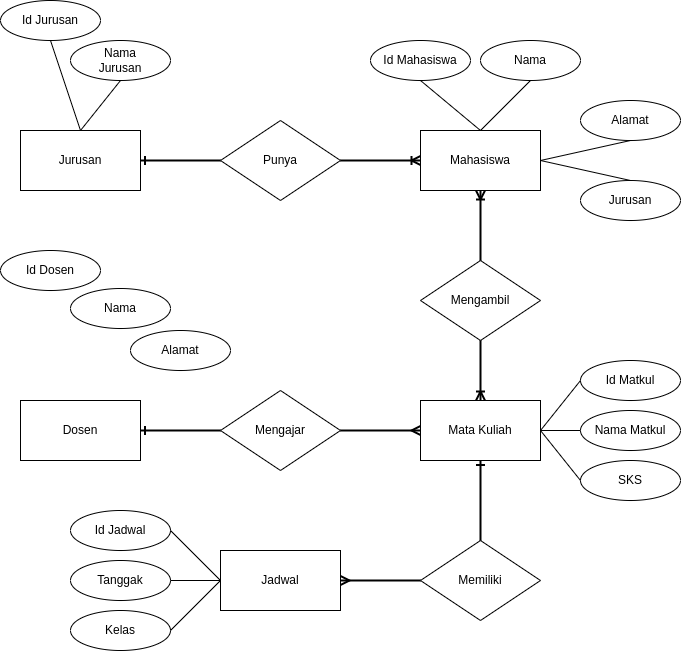

The diagram above was exported from draw.io. Its source (the exported page's mxGraphModel, read from the mxfile embedded in the PNG):
<mxGraphModel dx="2844" dy="1506" grid="1" gridSize="10" guides="1" tooltips="1" connect="1" arrows="1" fold="1" page="1" pageScale="1" pageWidth="850" pageHeight="1100" background="#FFFFFF" math="0" shadow="0">
  <root>
    <mxCell id="0" />
    <mxCell id="1" parent="0" />
    <mxCell id="ZIUGLliUnOg5jYDMv7Ld-3" value="Jurusan" style="rounded=0;whiteSpace=wrap;html=1;" vertex="1" parent="1">
      <mxGeometry x="105" y="355" width="120" height="60" as="geometry" />
    </mxCell>
    <mxCell id="ZIUGLliUnOg5jYDMv7Ld-7" value="Mahasiswa" style="rounded=0;whiteSpace=wrap;html=1;" vertex="1" parent="1">
      <mxGeometry x="505" y="355" width="120" height="60" as="geometry" />
    </mxCell>
    <mxCell id="ZIUGLliUnOg5jYDMv7Ld-8" value="Punya" style="rhombus;whiteSpace=wrap;html=1;" vertex="1" parent="1">
      <mxGeometry x="305" y="345" width="120" height="80" as="geometry" />
    </mxCell>
    <mxCell id="ZIUGLliUnOg5jYDMv7Ld-9" value="Mata Kuliah" style="rounded=0;whiteSpace=wrap;html=1;" vertex="1" parent="1">
      <mxGeometry x="505" y="625" width="120" height="60" as="geometry" />
    </mxCell>
    <mxCell id="ZIUGLliUnOg5jYDMv7Ld-10" value="Mengambil" style="rhombus;whiteSpace=wrap;html=1;" vertex="1" parent="1">
      <mxGeometry x="505" y="485" width="120" height="80" as="geometry" />
    </mxCell>
    <mxCell id="ZIUGLliUnOg5jYDMv7Ld-11" value="Dosen" style="rounded=0;whiteSpace=wrap;html=1;" vertex="1" parent="1">
      <mxGeometry x="105" y="625" width="120" height="60" as="geometry" />
    </mxCell>
    <mxCell id="ZIUGLliUnOg5jYDMv7Ld-12" value="Mengajar" style="rhombus;whiteSpace=wrap;html=1;" vertex="1" parent="1">
      <mxGeometry x="305" y="615" width="120" height="80" as="geometry" />
    </mxCell>
    <mxCell id="ZIUGLliUnOg5jYDMv7Ld-13" value="Memiliki" style="rhombus;whiteSpace=wrap;html=1;" vertex="1" parent="1">
      <mxGeometry x="505" y="765" width="120" height="80" as="geometry" />
    </mxCell>
    <mxCell id="ZIUGLliUnOg5jYDMv7Ld-14" value="Jadwal" style="rounded=0;whiteSpace=wrap;html=1;" vertex="1" parent="1">
      <mxGeometry x="305" y="775" width="120" height="60" as="geometry" />
    </mxCell>
    <mxCell id="ZIUGLliUnOg5jYDMv7Ld-16" value="" style="edgeStyle=entityRelationEdgeStyle;fontSize=12;html=1;endArrow=ERone;endFill=1;rounded=0;exitX=0;exitY=0.5;exitDx=0;exitDy=0;strokeWidth=2;entryX=1;entryY=0.5;entryDx=0;entryDy=0;" edge="1" parent="1" source="ZIUGLliUnOg5jYDMv7Ld-8" target="ZIUGLliUnOg5jYDMv7Ld-3">
      <mxGeometry width="100" height="100" relative="1" as="geometry">
        <mxPoint x="405" y="485" as="sourcePoint" />
        <mxPoint x="505" y="385" as="targetPoint" />
      </mxGeometry>
    </mxCell>
    <mxCell id="ZIUGLliUnOg5jYDMv7Ld-21" value="" style="edgeStyle=entityRelationEdgeStyle;fontSize=12;html=1;endArrow=ERoneToMany;rounded=0;strokeWidth=2;entryX=0;entryY=0.5;entryDx=0;entryDy=0;" edge="1" parent="1" source="ZIUGLliUnOg5jYDMv7Ld-8" target="ZIUGLliUnOg5jYDMv7Ld-7">
      <mxGeometry width="100" height="100" relative="1" as="geometry">
        <mxPoint x="545" y="585" as="sourcePoint" />
        <mxPoint x="645" y="485" as="targetPoint" />
      </mxGeometry>
    </mxCell>
    <mxCell id="ZIUGLliUnOg5jYDMv7Ld-22" value="" style="fontSize=12;html=1;endArrow=ERoneToMany;rounded=0;strokeWidth=2;entryX=0.5;entryY=0;entryDx=0;entryDy=0;exitX=0.5;exitY=1;exitDx=0;exitDy=0;" edge="1" parent="1" source="ZIUGLliUnOg5jYDMv7Ld-10" target="ZIUGLliUnOg5jYDMv7Ld-9">
      <mxGeometry width="100" height="100" relative="1" as="geometry">
        <mxPoint x="775" y="285" as="sourcePoint" />
        <mxPoint x="705" y="545" as="targetPoint" />
      </mxGeometry>
    </mxCell>
    <mxCell id="ZIUGLliUnOg5jYDMv7Ld-23" value="" style="fontSize=12;html=1;endArrow=ERoneToMany;rounded=0;strokeWidth=2;entryX=0.5;entryY=1;entryDx=0;entryDy=0;exitX=0.5;exitY=0;exitDx=0;exitDy=0;" edge="1" parent="1" source="ZIUGLliUnOg5jYDMv7Ld-10" target="ZIUGLliUnOg5jYDMv7Ld-7">
      <mxGeometry width="100" height="100" relative="1" as="geometry">
        <mxPoint x="575" y="575" as="sourcePoint" />
        <mxPoint x="575" y="635" as="targetPoint" />
      </mxGeometry>
    </mxCell>
    <mxCell id="ZIUGLliUnOg5jYDMv7Ld-24" value="" style="edgeStyle=entityRelationEdgeStyle;fontSize=12;html=1;endArrow=ERmany;rounded=0;strokeWidth=2;exitX=1;exitY=0.5;exitDx=0;exitDy=0;entryX=0;entryY=0.5;entryDx=0;entryDy=0;" edge="1" parent="1" source="ZIUGLliUnOg5jYDMv7Ld-12" target="ZIUGLliUnOg5jYDMv7Ld-9">
      <mxGeometry width="100" height="100" relative="1" as="geometry">
        <mxPoint x="545" y="585" as="sourcePoint" />
        <mxPoint x="645" y="485" as="targetPoint" />
      </mxGeometry>
    </mxCell>
    <mxCell id="ZIUGLliUnOg5jYDMv7Ld-25" value="" style="edgeStyle=entityRelationEdgeStyle;fontSize=12;html=1;endArrow=ERone;endFill=1;rounded=0;strokeWidth=2;entryX=1;entryY=0.5;entryDx=0;entryDy=0;exitX=0;exitY=0.5;exitDx=0;exitDy=0;" edge="1" parent="1" source="ZIUGLliUnOg5jYDMv7Ld-12" target="ZIUGLliUnOg5jYDMv7Ld-11">
      <mxGeometry width="100" height="100" relative="1" as="geometry">
        <mxPoint x="255" y="485" as="sourcePoint" />
        <mxPoint x="235" y="395" as="targetPoint" />
      </mxGeometry>
    </mxCell>
    <mxCell id="ZIUGLliUnOg5jYDMv7Ld-26" value="" style="fontSize=12;html=1;endArrow=ERone;endFill=1;rounded=0;exitX=0.5;exitY=0;exitDx=0;exitDy=0;strokeWidth=2;entryX=0.5;entryY=1;entryDx=0;entryDy=0;" edge="1" parent="1" source="ZIUGLliUnOg5jYDMv7Ld-13" target="ZIUGLliUnOg5jYDMv7Ld-9">
      <mxGeometry width="100" height="100" relative="1" as="geometry">
        <mxPoint x="325" y="405" as="sourcePoint" />
        <mxPoint x="245" y="405" as="targetPoint" />
      </mxGeometry>
    </mxCell>
    <mxCell id="ZIUGLliUnOg5jYDMv7Ld-27" value="" style="edgeStyle=entityRelationEdgeStyle;fontSize=12;html=1;endArrow=ERmany;rounded=0;strokeWidth=2;exitX=0;exitY=0.5;exitDx=0;exitDy=0;entryX=1;entryY=0.5;entryDx=0;entryDy=0;" edge="1" parent="1" source="ZIUGLliUnOg5jYDMv7Ld-13" target="ZIUGLliUnOg5jYDMv7Ld-14">
      <mxGeometry width="100" height="100" relative="1" as="geometry">
        <mxPoint x="435" y="665" as="sourcePoint" />
        <mxPoint x="515" y="665" as="targetPoint" />
      </mxGeometry>
    </mxCell>
    <mxCell id="ZIUGLliUnOg5jYDMv7Ld-28" value="Id Jurusan" style="ellipse;whiteSpace=wrap;html=1;align=center;" vertex="1" parent="1">
      <mxGeometry x="85" y="225" width="100" height="40" as="geometry" />
    </mxCell>
    <mxCell id="ZIUGLliUnOg5jYDMv7Ld-29" value="Nama&lt;br&gt;Jurusan" style="ellipse;whiteSpace=wrap;html=1;align=center;" vertex="1" parent="1">
      <mxGeometry x="155" y="265" width="100" height="40" as="geometry" />
    </mxCell>
    <mxCell id="ZIUGLliUnOg5jYDMv7Ld-30" value="Id Mahasiswa" style="ellipse;whiteSpace=wrap;html=1;align=center;" vertex="1" parent="1">
      <mxGeometry x="455" y="265" width="100" height="40" as="geometry" />
    </mxCell>
    <mxCell id="ZIUGLliUnOg5jYDMv7Ld-31" value="Alamat" style="ellipse;whiteSpace=wrap;html=1;align=center;" vertex="1" parent="1">
      <mxGeometry x="665" y="325" width="100" height="40" as="geometry" />
    </mxCell>
    <mxCell id="ZIUGLliUnOg5jYDMv7Ld-32" value="Nama" style="ellipse;whiteSpace=wrap;html=1;align=center;" vertex="1" parent="1">
      <mxGeometry x="565" y="265" width="100" height="40" as="geometry" />
    </mxCell>
    <mxCell id="ZIUGLliUnOg5jYDMv7Ld-33" value="Jurusan" style="ellipse;whiteSpace=wrap;html=1;align=center;" vertex="1" parent="1">
      <mxGeometry x="665" y="405" width="100" height="40" as="geometry" />
    </mxCell>
    <mxCell id="ZIUGLliUnOg5jYDMv7Ld-34" value="Id Matkul" style="ellipse;whiteSpace=wrap;html=1;align=center;" vertex="1" parent="1">
      <mxGeometry x="665" y="585" width="100" height="40" as="geometry" />
    </mxCell>
    <mxCell id="ZIUGLliUnOg5jYDMv7Ld-35" value="Nama Matkul" style="ellipse;whiteSpace=wrap;html=1;align=center;" vertex="1" parent="1">
      <mxGeometry x="665" y="635" width="100" height="40" as="geometry" />
    </mxCell>
    <mxCell id="ZIUGLliUnOg5jYDMv7Ld-36" value="SKS" style="ellipse;whiteSpace=wrap;html=1;align=center;" vertex="1" parent="1">
      <mxGeometry x="665" y="685" width="100" height="40" as="geometry" />
    </mxCell>
    <mxCell id="ZIUGLliUnOg5jYDMv7Ld-39" value="Id Dosen" style="ellipse;whiteSpace=wrap;html=1;align=center;" vertex="1" parent="1">
      <mxGeometry x="85" y="475" width="100" height="40" as="geometry" />
    </mxCell>
    <mxCell id="ZIUGLliUnOg5jYDMv7Ld-40" value="Nama" style="ellipse;whiteSpace=wrap;html=1;align=center;" vertex="1" parent="1">
      <mxGeometry x="155" y="513" width="100" height="40" as="geometry" />
    </mxCell>
    <mxCell id="ZIUGLliUnOg5jYDMv7Ld-41" value="Alamat" style="ellipse;whiteSpace=wrap;html=1;align=center;" vertex="1" parent="1">
      <mxGeometry x="215" y="555" width="100" height="40" as="geometry" />
    </mxCell>
    <mxCell id="ZIUGLliUnOg5jYDMv7Ld-42" value="Id Jadwal" style="ellipse;whiteSpace=wrap;html=1;align=center;" vertex="1" parent="1">
      <mxGeometry x="155" y="735" width="100" height="40" as="geometry" />
    </mxCell>
    <mxCell id="ZIUGLliUnOg5jYDMv7Ld-43" value="Tanggak" style="ellipse;whiteSpace=wrap;html=1;align=center;" vertex="1" parent="1">
      <mxGeometry x="155" y="785" width="100" height="40" as="geometry" />
    </mxCell>
    <mxCell id="ZIUGLliUnOg5jYDMv7Ld-44" value="Kelas" style="ellipse;whiteSpace=wrap;html=1;align=center;" vertex="1" parent="1">
      <mxGeometry x="155" y="835" width="100" height="40" as="geometry" />
    </mxCell>
    <mxCell id="ZIUGLliUnOg5jYDMv7Ld-47" value="" style="endArrow=none;html=1;rounded=0;strokeWidth=1;exitX=0.5;exitY=1;exitDx=0;exitDy=0;entryX=0.5;entryY=0;entryDx=0;entryDy=0;" edge="1" parent="1" source="ZIUGLliUnOg5jYDMv7Ld-28" target="ZIUGLliUnOg5jYDMv7Ld-3">
      <mxGeometry relative="1" as="geometry">
        <mxPoint x="245" y="354" as="sourcePoint" />
        <mxPoint x="405" y="354" as="targetPoint" />
      </mxGeometry>
    </mxCell>
    <mxCell id="ZIUGLliUnOg5jYDMv7Ld-48" value="" style="endArrow=none;html=1;rounded=0;strokeWidth=1;exitX=0.5;exitY=1;exitDx=0;exitDy=0;" edge="1" parent="1" source="ZIUGLliUnOg5jYDMv7Ld-29">
      <mxGeometry relative="1" as="geometry">
        <mxPoint x="145" y="275" as="sourcePoint" />
        <mxPoint x="165" y="355" as="targetPoint" />
      </mxGeometry>
    </mxCell>
    <mxCell id="ZIUGLliUnOg5jYDMv7Ld-51" value="" style="endArrow=none;html=1;rounded=0;strokeWidth=1;exitX=0.5;exitY=1;exitDx=0;exitDy=0;entryX=0.5;entryY=0;entryDx=0;entryDy=0;" edge="1" parent="1" target="ZIUGLliUnOg5jYDMv7Ld-7">
      <mxGeometry relative="1" as="geometry">
        <mxPoint x="505" y="305" as="sourcePoint" />
        <mxPoint x="535" y="395" as="targetPoint" />
      </mxGeometry>
    </mxCell>
    <mxCell id="ZIUGLliUnOg5jYDMv7Ld-52" value="" style="endArrow=none;html=1;rounded=0;strokeWidth=1;exitX=0.5;exitY=1;exitDx=0;exitDy=0;entryX=0.5;entryY=0;entryDx=0;entryDy=0;" edge="1" parent="1" source="ZIUGLliUnOg5jYDMv7Ld-32" target="ZIUGLliUnOg5jYDMv7Ld-7">
      <mxGeometry relative="1" as="geometry">
        <mxPoint x="515" y="315" as="sourcePoint" />
        <mxPoint x="575" y="365" as="targetPoint" />
      </mxGeometry>
    </mxCell>
    <mxCell id="ZIUGLliUnOg5jYDMv7Ld-53" value="" style="endArrow=none;html=1;rounded=0;strokeWidth=1;exitX=0.5;exitY=1;exitDx=0;exitDy=0;entryX=1;entryY=0.5;entryDx=0;entryDy=0;" edge="1" parent="1" source="ZIUGLliUnOg5jYDMv7Ld-31" target="ZIUGLliUnOg5jYDMv7Ld-7">
      <mxGeometry relative="1" as="geometry">
        <mxPoint x="625" y="315" as="sourcePoint" />
        <mxPoint x="575" y="365" as="targetPoint" />
      </mxGeometry>
    </mxCell>
    <mxCell id="ZIUGLliUnOg5jYDMv7Ld-54" value="" style="endArrow=none;html=1;rounded=0;strokeWidth=1;exitX=0.5;exitY=0;exitDx=0;exitDy=0;entryX=1;entryY=0.5;entryDx=0;entryDy=0;" edge="1" parent="1" source="ZIUGLliUnOg5jYDMv7Ld-33" target="ZIUGLliUnOg5jYDMv7Ld-7">
      <mxGeometry relative="1" as="geometry">
        <mxPoint x="725" y="375" as="sourcePoint" />
        <mxPoint x="655" y="365" as="targetPoint" />
      </mxGeometry>
    </mxCell>
    <mxCell id="ZIUGLliUnOg5jYDMv7Ld-55" value="" style="endArrow=none;html=1;rounded=0;strokeWidth=1;exitX=0;exitY=0.5;exitDx=0;exitDy=0;entryX=1;entryY=0.5;entryDx=0;entryDy=0;" edge="1" parent="1" source="ZIUGLliUnOg5jYDMv7Ld-34" target="ZIUGLliUnOg5jYDMv7Ld-9">
      <mxGeometry relative="1" as="geometry">
        <mxPoint x="685" y="635" as="sourcePoint" />
        <mxPoint x="595" y="655" as="targetPoint" />
      </mxGeometry>
    </mxCell>
    <mxCell id="ZIUGLliUnOg5jYDMv7Ld-56" value="" style="endArrow=none;html=1;rounded=0;strokeWidth=1;exitX=0;exitY=0.5;exitDx=0;exitDy=0;entryX=1;entryY=0.5;entryDx=0;entryDy=0;" edge="1" parent="1" source="ZIUGLliUnOg5jYDMv7Ld-36" target="ZIUGLliUnOg5jYDMv7Ld-9">
      <mxGeometry relative="1" as="geometry">
        <mxPoint x="675" y="615" as="sourcePoint" />
        <mxPoint x="635" y="665" as="targetPoint" />
      </mxGeometry>
    </mxCell>
    <mxCell id="ZIUGLliUnOg5jYDMv7Ld-57" value="" style="endArrow=none;html=1;rounded=0;strokeWidth=1;exitX=0;exitY=0.5;exitDx=0;exitDy=0;entryX=1;entryY=0.5;entryDx=0;entryDy=0;" edge="1" parent="1" source="ZIUGLliUnOg5jYDMv7Ld-35" target="ZIUGLliUnOg5jYDMv7Ld-9">
      <mxGeometry relative="1" as="geometry">
        <mxPoint x="675" y="715" as="sourcePoint" />
        <mxPoint x="635" y="665" as="targetPoint" />
      </mxGeometry>
    </mxCell>
    <mxCell id="ZIUGLliUnOg5jYDMv7Ld-58" value="" style="endArrow=none;html=1;rounded=0;strokeWidth=1;exitX=0;exitY=0.5;exitDx=0;exitDy=0;entryX=1;entryY=0.5;entryDx=0;entryDy=0;" edge="1" parent="1" source="ZIUGLliUnOg5jYDMv7Ld-14" target="ZIUGLliUnOg5jYDMv7Ld-42">
      <mxGeometry relative="1" as="geometry">
        <mxPoint x="685" y="725" as="sourcePoint" />
        <mxPoint x="645" y="675" as="targetPoint" />
      </mxGeometry>
    </mxCell>
    <mxCell id="ZIUGLliUnOg5jYDMv7Ld-59" value="" style="endArrow=none;html=1;rounded=0;strokeWidth=1;entryX=1;entryY=0.5;entryDx=0;entryDy=0;" edge="1" parent="1" target="ZIUGLliUnOg5jYDMv7Ld-43">
      <mxGeometry relative="1" as="geometry">
        <mxPoint x="305" y="805" as="sourcePoint" />
        <mxPoint x="265" y="765" as="targetPoint" />
      </mxGeometry>
    </mxCell>
    <mxCell id="ZIUGLliUnOg5jYDMv7Ld-60" value="" style="endArrow=none;html=1;rounded=0;strokeWidth=1;entryX=1;entryY=0.5;entryDx=0;entryDy=0;exitX=0;exitY=0.5;exitDx=0;exitDy=0;" edge="1" parent="1" source="ZIUGLliUnOg5jYDMv7Ld-14" target="ZIUGLliUnOg5jYDMv7Ld-44">
      <mxGeometry relative="1" as="geometry">
        <mxPoint x="315" y="815" as="sourcePoint" />
        <mxPoint x="265" y="815" as="targetPoint" />
      </mxGeometry>
    </mxCell>
  </root>
</mxGraphModel>